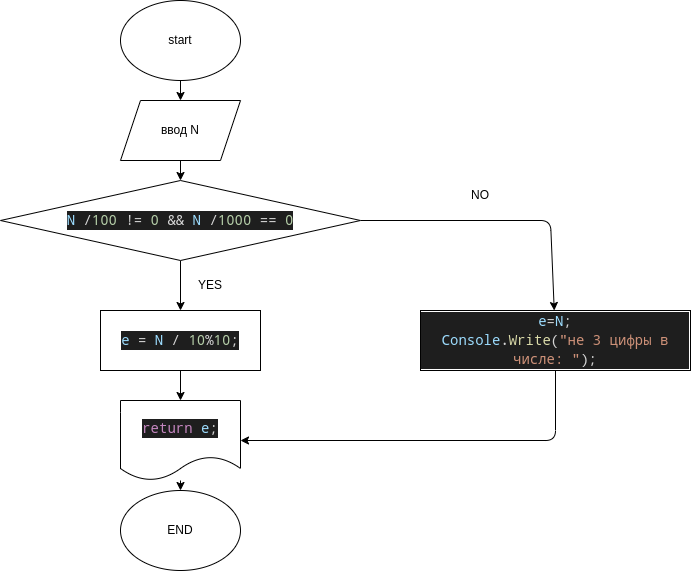

The diagram above was exported from draw.io. Its source (the exported page's mxGraphModel, read from the mxfile embedded in the PNG):
<mxGraphModel dx="1263" dy="1707" grid="1" gridSize="10" guides="1" tooltips="1" connect="1" arrows="1" fold="1" page="1" pageScale="1" pageWidth="827" pageHeight="1169" math="0" shadow="0">
  <root>
    <mxCell id="0" />
    <mxCell id="1" parent="0" />
    <mxCell id="19" style="edgeStyle=none;html=1;" edge="1" parent="1" source="2" target="18">
      <mxGeometry relative="1" as="geometry" />
    </mxCell>
    <mxCell id="2" value="start" style="ellipse;whiteSpace=wrap;html=1;" vertex="1" parent="1">
      <mxGeometry x="180" y="-20" width="120" height="80" as="geometry" />
    </mxCell>
    <mxCell id="6" value="" style="edgeStyle=none;html=1;" edge="1" parent="1" source="3" target="5">
      <mxGeometry relative="1" as="geometry">
        <Array as="points">
          <mxPoint x="610" y="200" />
        </Array>
      </mxGeometry>
    </mxCell>
    <mxCell id="8" value="" style="edgeStyle=none;html=1;" edge="1" parent="1" source="3" target="7">
      <mxGeometry relative="1" as="geometry" />
    </mxCell>
    <mxCell id="3" value="&lt;div style=&quot;color: rgb(212, 212, 212); background-color: rgb(30, 30, 30); font-family: &amp;quot;Droid Sans Mono&amp;quot;, &amp;quot;monospace&amp;quot;, monospace; font-size: 14px; line-height: 19px;&quot;&gt;&lt;span style=&quot;color: #9cdcfe;&quot;&gt;N&lt;/span&gt; /&lt;span style=&quot;color: #b5cea8;&quot;&gt;100&lt;/span&gt; != &lt;span style=&quot;color: #b5cea8;&quot;&gt;0&lt;/span&gt; &amp;amp;&amp;amp; &lt;span style=&quot;color: #9cdcfe;&quot;&gt;N&lt;/span&gt; /&lt;span style=&quot;color: #b5cea8;&quot;&gt;1000&lt;/span&gt; == &lt;span style=&quot;color: #b5cea8;&quot;&gt;0&lt;/span&gt;&lt;/div&gt;" style="rhombus;whiteSpace=wrap;html=1;" vertex="1" parent="1">
      <mxGeometry x="60" y="160" width="360" height="80" as="geometry" />
    </mxCell>
    <mxCell id="12" style="edgeStyle=none;html=1;" edge="1" parent="1" source="5" target="9">
      <mxGeometry relative="1" as="geometry">
        <Array as="points">
          <mxPoint x="615" y="420" />
        </Array>
      </mxGeometry>
    </mxCell>
    <mxCell id="5" value="&lt;div style=&quot;color: rgb(212, 212, 212); background-color: rgb(30, 30, 30); font-family: &amp;quot;Droid Sans Mono&amp;quot;, &amp;quot;monospace&amp;quot;, monospace; font-size: 14px; line-height: 19px;&quot;&gt;&lt;div&gt;   &lt;span style=&quot;color: #9cdcfe;&quot;&gt;e&lt;/span&gt;=&lt;span style=&quot;color: #9cdcfe;&quot;&gt;N&lt;/span&gt;;&lt;/div&gt;&lt;div&gt;  &lt;span style=&quot;color: #9cdcfe;&quot;&gt;Console&lt;/span&gt;.&lt;span style=&quot;color: #dcdcaa;&quot;&gt;Write&lt;/span&gt;(&lt;span style=&quot;color: #ce9178;&quot;&gt;&quot;не 3 цифры в числе: &quot;&lt;/span&gt;);&lt;/div&gt;&lt;/div&gt;" style="whiteSpace=wrap;html=1;" vertex="1" parent="1">
      <mxGeometry x="480" y="290" width="270" height="60" as="geometry" />
    </mxCell>
    <mxCell id="10" value="" style="edgeStyle=none;html=1;" edge="1" parent="1" source="7" target="9">
      <mxGeometry relative="1" as="geometry" />
    </mxCell>
    <mxCell id="7" value="&lt;div style=&quot;color: rgb(212, 212, 212); background-color: rgb(30, 30, 30); font-family: &amp;quot;Droid Sans Mono&amp;quot;, &amp;quot;monospace&amp;quot;, monospace; font-size: 14px; line-height: 19px;&quot;&gt;&lt;span style=&quot;color: #9cdcfe;&quot;&gt;e&lt;/span&gt; = &lt;span style=&quot;color: #9cdcfe;&quot;&gt;N&lt;/span&gt; / &lt;span style=&quot;color: #b5cea8;&quot;&gt;10&lt;/span&gt;%&lt;span style=&quot;color: #b5cea8;&quot;&gt;10&lt;/span&gt;;&lt;/div&gt;" style="whiteSpace=wrap;html=1;" vertex="1" parent="1">
      <mxGeometry x="160" y="290" width="160" height="60" as="geometry" />
    </mxCell>
    <mxCell id="13" value="" style="edgeStyle=none;html=1;" edge="1" parent="1" source="9" target="11">
      <mxGeometry relative="1" as="geometry" />
    </mxCell>
    <mxCell id="9" value="&lt;div style=&quot;color: rgb(212, 212, 212); background-color: rgb(30, 30, 30); font-family: &amp;quot;Droid Sans Mono&amp;quot;, &amp;quot;monospace&amp;quot;, monospace; font-size: 14px; line-height: 19px;&quot;&gt;&lt;span style=&quot;color: #c586c0;&quot;&gt;return&lt;/span&gt; &lt;span style=&quot;color: #9cdcfe;&quot;&gt;e&lt;/span&gt;;&lt;/div&gt;" style="shape=document;whiteSpace=wrap;html=1;boundedLbl=1;" vertex="1" parent="1">
      <mxGeometry x="180" y="380" width="120" height="80" as="geometry" />
    </mxCell>
    <mxCell id="11" value="END" style="ellipse;whiteSpace=wrap;html=1;" vertex="1" parent="1">
      <mxGeometry x="180" y="470" width="120" height="80" as="geometry" />
    </mxCell>
    <mxCell id="14" value="YES" style="text;html=1;strokeColor=none;fillColor=none;align=center;verticalAlign=middle;whiteSpace=wrap;rounded=0;" vertex="1" parent="1">
      <mxGeometry x="240" y="250" width="60" height="30" as="geometry" />
    </mxCell>
    <mxCell id="15" value="NO" style="text;html=1;strokeColor=none;fillColor=none;align=center;verticalAlign=middle;whiteSpace=wrap;rounded=0;" vertex="1" parent="1">
      <mxGeometry x="510" y="160" width="60" height="30" as="geometry" />
    </mxCell>
    <mxCell id="20" style="edgeStyle=none;html=1;entryX=0.5;entryY=0;entryDx=0;entryDy=0;" edge="1" parent="1" source="18" target="3">
      <mxGeometry relative="1" as="geometry" />
    </mxCell>
    <mxCell id="18" value="ввод N" style="shape=parallelogram;perimeter=parallelogramPerimeter;whiteSpace=wrap;html=1;fixedSize=1;" vertex="1" parent="1">
      <mxGeometry x="180" y="80" width="120" height="60" as="geometry" />
    </mxCell>
  </root>
</mxGraphModel>